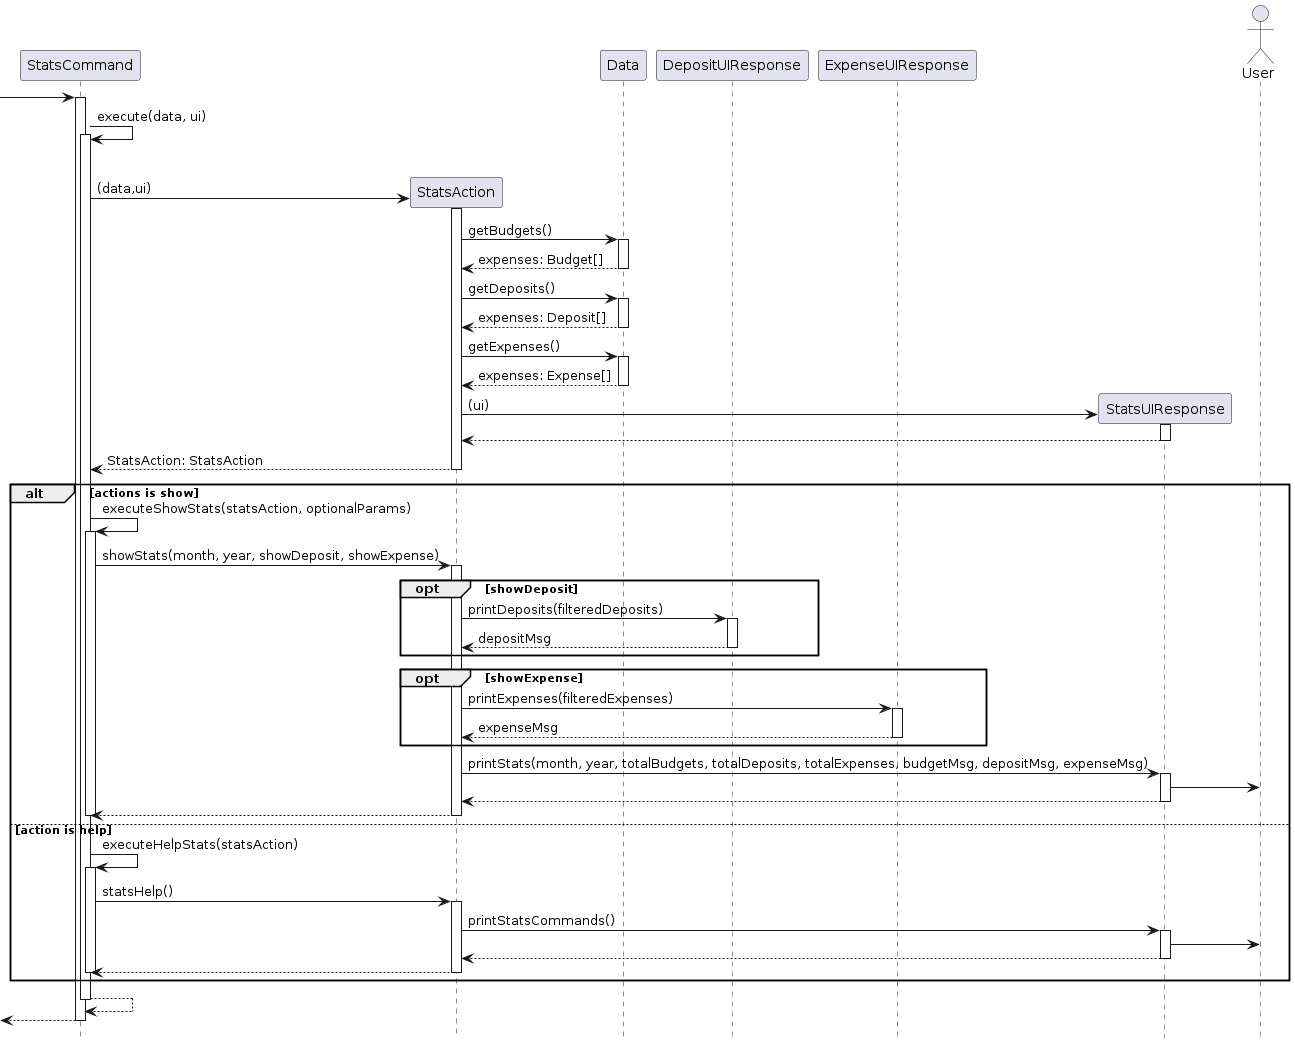

The diagram above was rendered by PlantUML. Its source (embedded in the PNG):
@startuml

hide footbox

participant StatsCommand
participant StatsAction
participant Data
participant DepositUIResponse
participant ExpenseUIResponse
participant StatsUIResponse
actor User

 -> "StatsCommand":

activate "StatsCommand"
"StatsCommand" -> "StatsCommand": execute(data, ui)
activate  "StatsCommand"
deactivate "Data"

"StatsCommand" -> "StatsAction" ** : (data,ui)
activate "StatsAction"

"StatsAction" -> "Data": getBudgets()
activate "Data"
return expenses: Budget[]
"StatsAction" -> "Data": getDeposits()
activate "Data"
return expenses: Deposit[]
"StatsAction" -> "Data": getExpenses()
activate "Data"
return expenses: Expense[]

"StatsAction" -> "StatsUIResponse" ** : (ui)
activate "StatsUIResponse"
"StatsUIResponse" --> "StatsAction"
deactivate "StatsUIResponse"

return StatsAction: StatsAction
deactivate "StatsAction"


alt actions is show
"StatsCommand" -> "StatsCommand": executeShowStats(statsAction, optionalParams)
activate "StatsCommand"
"StatsCommand" -> "StatsAction" : showStats(month, year, showDeposit, showExpense)
activate "StatsAction"

opt showDeposit
"StatsAction" -> "DepositUIResponse": printDeposits(filteredDeposits)
activate "DepositUIResponse"
return depositMsg
end

opt showExpense
"StatsAction" -> "ExpenseUIResponse": printExpenses(filteredExpenses)
activate "ExpenseUIResponse"
return expenseMsg
end

"StatsAction" -> "StatsUIResponse" : printStats(month, year, totalBudgets, totalDeposits, totalExpenses, budgetMsg, depositMsg, expenseMsg)
activate "StatsUIResponse"
"StatsUIResponse" -> User
return
return

deactivate "StatsCommand"

else action is help
"StatsCommand" -> "StatsCommand": executeHelpStats(statsAction)
activate "StatsCommand"
"StatsCommand" -> "StatsAction" : statsHelp()
activate "StatsAction"
"StatsAction" -> "StatsUIResponse" : printStatsCommands()
activate "StatsUIResponse"
"StatsUIResponse" -> User
return
return

deactivate "StatsCommand"
end
"StatsCommand" --> "StatsCommand"

deactivate "StatsCommand"
<-- "StatsCommand"
deactivate "StatsCommand"
@enduml